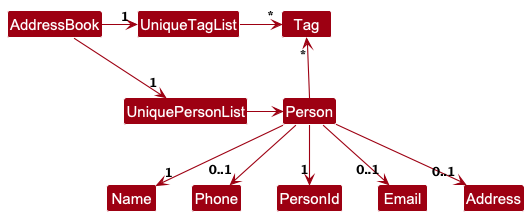

The diagram above was rendered by PlantUML. Its source (embedded in the PNG):
@startuml
!include style.puml
skinparam arrowThickness 1.1
skinparam arrowColor MODEL_COLOR
skinparam classBackgroundColor MODEL_COLOR

AddressBook -right-> "1" UniquePersonList
AddressBook -right-> "1" UniqueTagList
UniqueTagList -[hidden]down- UniquePersonList
UniqueTagList -[hidden]down- UniquePersonList

UniqueTagList -right-> "*" Tag
UniquePersonList -right-> Person

Person -up-> "*" Tag

Person --> "1" Name
Person --> "0..1" Phone
Person --> "1" PersonId
Person --> "0..1" Email
Person --> "0..1" Address
@enduml